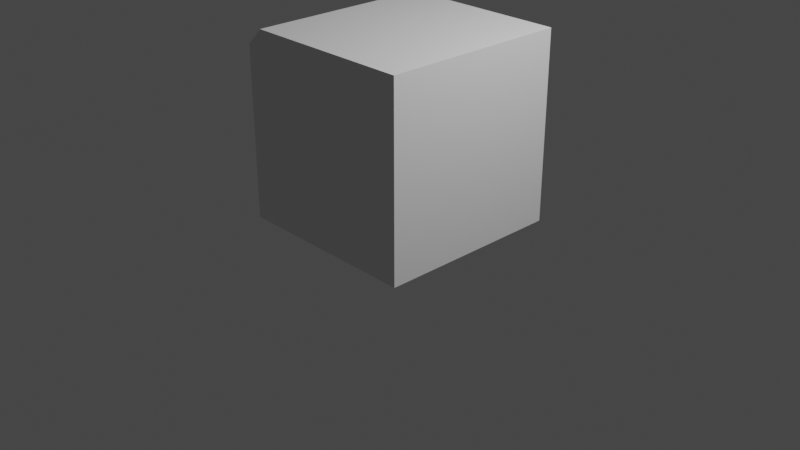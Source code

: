 # Source: sideWall.blend  (saved by Blender 2.82.7; exported with 4.5.12 LTS)
import bpy
from mathutils import Matrix  # noqa: F401  (used for matrix-valued properties, if any)

bpy.ops.wm.read_factory_settings(use_empty=True)
scene = bpy.context.scene
scene.name = 'Scene'

# ---- collections
col_collection = bpy.data.collections.new('Collection'); scene.collection.children.link(col_collection)

# ---- world
world_world = bpy.data.worlds.new('World'); scene.world = world_world
world_world.use_nodes = True; world_world.node_tree.nodes.clear()
_N = world_world.node_tree.nodes; _L = world_world.node_tree.links
n0 = _N.new('ShaderNodeOutputWorld'); n0.name = 'World Output'; n0.location = (300, 300)
n1 = _N.new('ShaderNodeBackground'); n1.name = 'Background'; n1.location = (10, 300)
n1.inputs[0].default_value = (0.05088, 0.05088, 0.05088, 1.0)
_L.new(n1.outputs[0], n0.inputs[0])
n0.is_active_output = True
world_world.color = (0.05088, 0.05088, 0.05088)
world_world.use_sun_shadow = False
world_world.sun_shadow_jitter_overblur = 0.0

# ---- cameras
cam_camera = bpy.data.cameras.new('Camera')
cam_camera.clip_end = 100.0
cam_camera.ortho_scale = 7.314

# ---- lights
light_light = bpy.data.lights.new('Light', 'POINT')
light_light.transmission_factor = 0.0
light_light.energy = 1000.0
light_light.shadow_soft_size = 0.1
light_light.shadow_maximum_resolution = 0.006
light_light.use_absolute_resolution = True

# ---- meshes
me_x = bpy.data.meshes.new('立方体')
me_x.from_pydata([(-1.0, -1.0, -1.0), (-1.0, 1.0, -1.0), (1.0, -1.0, -1.0), (1.0, -1.0, 1.0), (1.0, 1.0, -1.0), (1.0, 1.0, 1.0), (-0.8164, -1.0, 1.0), (-1.0, -1.0, 0.8164), (-1.0, 1.0, 0.8164), (-0.8164, 1.0, 1.0)], [], [(5, 9, 6, 3), (4, 5, 3, 2), (0, 7, 8, 1), (1, 4, 2, 0), (1, 8, 9, 5, 4), (6, 9, 8, 7), (2, 3, 6, 7, 0)])
_uv = me_x.uv_layers.new(name='UV 贴图')
_uv.uv.foreach_set('vector', [0.625, 0.5, 0.8521, 0.5, 0.8521, 0.75, 0.625, 0.75, 0.375, 0.5, 0.625, 0.5, 0.625, 0.75, 0.375, 0.75, 0.375, 0.0, 0.6021, 0.0, 0.6021, 0.25, 0.375, 0.25, 0.125, 0.5, 0.375, 0.5, 0.375, 0.75, 0.125, 0.75, 0.375, 0.25, 0.6021, 0.25, 0.625, 0.2729, 0.625, 0.5, 0.375, 0.5, 0.8521, 0.75, 0.8521, 0.5, 0.875, 0.5, 0.875, 0.75, 0.375, 0.75, 0.625, 0.75, 0.625, 0.9771, 0.6021, 1.0, 0.375, 1.0])
me_x.use_remesh_fix_poles = True
me_x.use_remesh_preserve_attributes = False
me_x.use_mirror_vertex_groups = False
me_x.update()

# ---- objects
ob_light = bpy.data.objects.new('Light', light_light)
ob_camera = bpy.data.objects.new('Camera', cam_camera)
ob_cube = bpy.data.objects.new('Cube', me_x)

# ---- transforms, parenting, visibility, modifiers, constraints
ob_light.location = (4.076, 1.005, 5.904)
ob_light.rotation_euler = (0.6503, 0.05522, 1.866)
ob_light.lock_rotations_4d = False
ob_light.empty_display_type = 'ARROWS'
ob_light.color = (0.0, 0.0, 0.0, 0.0)
ob_light.lineart.crease_threshold = 0.0
ob_camera.location = (7.359, -6.926, 4.958)
ob_camera.rotation_euler = (1.109, 0.0, 0.8149)
ob_camera.lock_rotations_4d = False
ob_camera.empty_display_type = 'ARROWS'
ob_camera.color = (0.0, 0.0, 0.0, 0.0)
ob_camera.display_type = 'WIRE'
ob_camera.lineart.crease_threshold = 0.0
ob_cube.location = (0.0, 0.0, 1.0)
ob_cube.lineart.crease_threshold = 0.0

# ---- collection membership
col_collection.objects.link(ob_light)
col_collection.objects.link(ob_camera)
col_collection.objects.link(ob_cube)

# ---- scene / render settings (as saved in the file)
scene.camera = ob_camera
scene.frame_start = 1; scene.frame_end = 250; scene.frame_set(1)
scene.render.engine = 'BLENDER_EEVEE_NEXT'
scene.cycles.use_denoising = False
scene.cycles.samples = 128
scene.cycles.sampling_pattern = 'TABULATED_SOBOL'
scene.cycles.use_adaptive_sampling = False
scene.cycles.use_light_tree = False
scene.view_settings.view_transform = 'Filmic'
bpy.context.view_layer.update()
